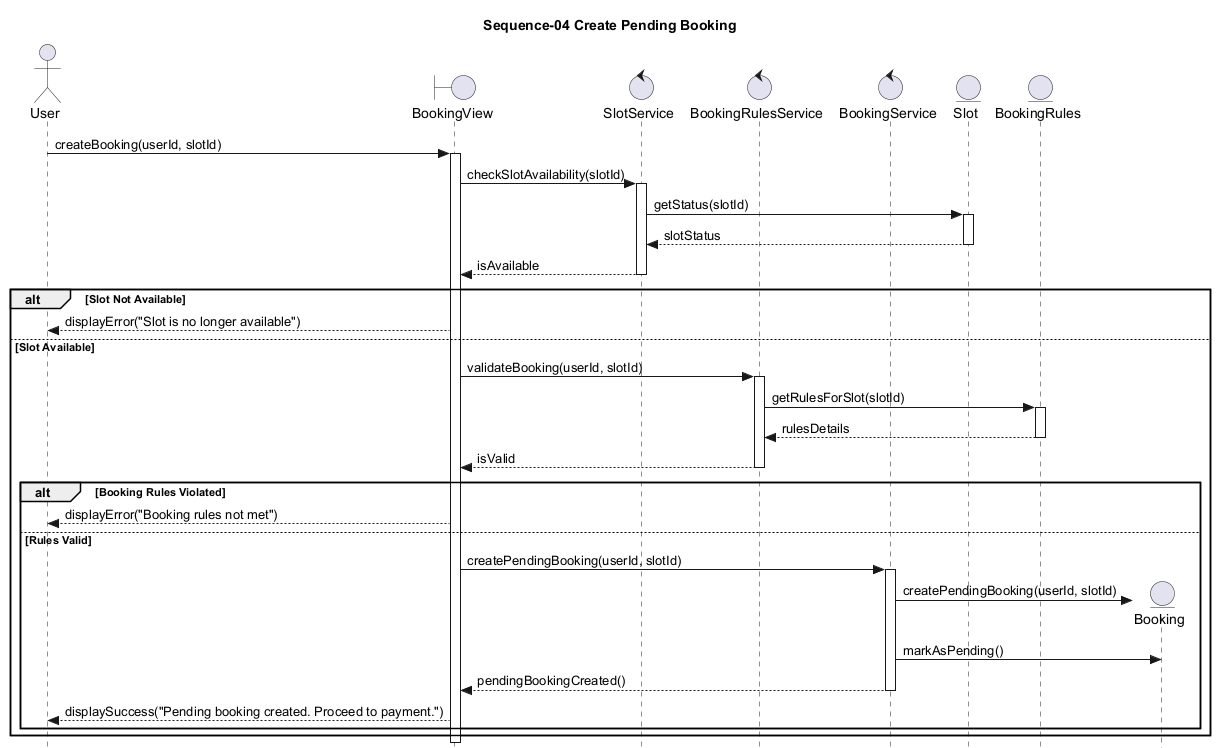

The diagram above was rendered by PlantUML. Its source (embedded in the PNG):
@startuml uc_s_4
skinparam style strictuml
title Sequence-04 Create Pending Booking

actor User
boundary BookingView
control SlotService
control BookingRulesService
control BookingService
entity Slot
entity BookingRules
entity Booking

User -> BookingView: createBooking(userId, slotId)
activate BookingView

BookingView -> SlotService: checkSlotAvailability(slotId)
activate SlotService
SlotService -> Slot: getStatus(slotId)
activate Slot
Slot --> SlotService: slotStatus
deactivate Slot
SlotService --> BookingView: isAvailable
deactivate SlotService

alt Slot Not Available
    BookingView --> User: displayError("Slot is no longer available")
else Slot Available
    BookingView -> BookingRulesService: validateBooking(userId, slotId)
    activate BookingRulesService
    BookingRulesService -> BookingRules: getRulesForSlot(slotId)
    activate BookingRules
    BookingRules --> BookingRulesService: rulesDetails
    deactivate BookingRules
    BookingRulesService --> BookingView: isValid
    deactivate BookingRulesService
    
    alt Booking Rules Violated
        BookingView --> User: displayError("Booking rules not met")
    else Rules Valid
        BookingView -> BookingService: createPendingBooking(userId, slotId)
        activate BookingService
        create Booking
        BookingService -> Booking: createPendingBooking(userId, slotId)
        BookingService -> Booking: markAsPending()
        BookingService --> BookingView: pendingBookingCreated()
        deactivate BookingService
        BookingView --> User: displaySuccess("Pending booking created. Proceed to payment.")
    end
end
deactivate BookingView
@enduml